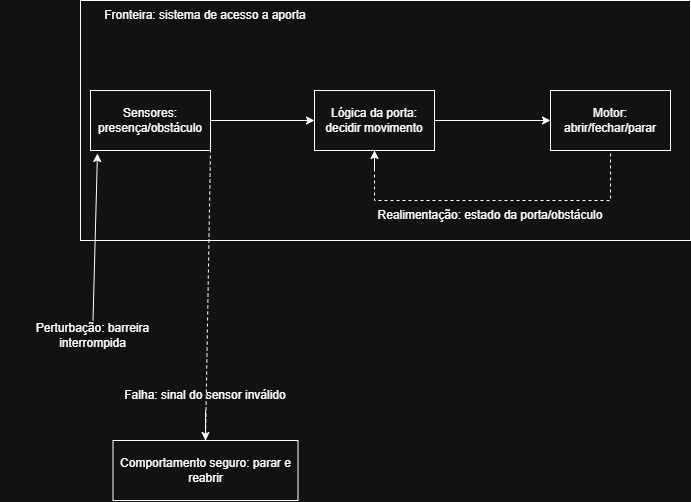

The diagram above was exported from draw.io. Its source (the exported page's mxGraphModel, read from the mxfile embedded in the PNG):
<mxGraphModel dx="1414" dy="721" grid="1" gridSize="10" guides="1" tooltips="1" connect="1" arrows="1" fold="1" page="1" pageScale="1" pageWidth="827" pageHeight="1169" math="0" shadow="0">
  <root>
    <mxCell id="0" />
    <mxCell id="1" parent="0" />
    <mxCell id="G8m7z6Bm6PqeMFxDf82d-1" parent="1" style="rounded=0;whiteSpace=wrap;html=1;" value="" vertex="1">
      <mxGeometry height="240" width="610" x="120" y="200" as="geometry" />
    </mxCell>
    <mxCell id="G8m7z6Bm6PqeMFxDf82d-2" parent="1" style="rounded=0;whiteSpace=wrap;html=1;" value="Sensores:&lt;div&gt;presença/obstáculo&lt;/div&gt;" vertex="1">
      <mxGeometry height="60" width="120" x="130" y="290" as="geometry" />
    </mxCell>
    <mxCell id="G8m7z6Bm6PqeMFxDf82d-3" parent="1" style="rounded=0;whiteSpace=wrap;html=1;" value="Lógica da porta:&lt;div&gt;decidir movimento&lt;/div&gt;" vertex="1">
      <mxGeometry height="60" width="120" x="354" y="290" as="geometry" />
    </mxCell>
    <mxCell id="G8m7z6Bm6PqeMFxDf82d-4" parent="1" style="rounded=0;whiteSpace=wrap;html=1;" value="Motor:&lt;div&gt;abrir/fechar/parar&lt;/div&gt;" vertex="1">
      <mxGeometry height="60" width="120" x="590" y="290" as="geometry" />
    </mxCell>
    <mxCell id="G8m7z6Bm6PqeMFxDf82d-5" parent="1" style="text;html=1;whiteSpace=wrap;strokeColor=none;fillColor=none;align=center;verticalAlign=middle;rounded=0;" value="Fronteira: sistema de acesso a aporta" vertex="1">
      <mxGeometry height="30" width="250" x="120" y="200" as="geometry" />
    </mxCell>
    <mxCell id="G8m7z6Bm6PqeMFxDf82d-6" edge="1" parent="1" source="G8m7z6Bm6PqeMFxDf82d-2" style="endArrow=classic;html=1;rounded=0;exitX=1;exitY=0.5;exitDx=0;exitDy=0;entryX=0;entryY=0.5;entryDx=0;entryDy=0;" target="G8m7z6Bm6PqeMFxDf82d-3" value="">
      <mxGeometry height="50" relative="1" width="50" as="geometry">
        <mxPoint x="390" y="560" as="sourcePoint" />
        <mxPoint x="440" y="510" as="targetPoint" />
      </mxGeometry>
    </mxCell>
    <mxCell id="G8m7z6Bm6PqeMFxDf82d-7" edge="1" parent="1" source="G8m7z6Bm6PqeMFxDf82d-3" style="endArrow=classic;html=1;rounded=0;entryX=0;entryY=0.5;entryDx=0;entryDy=0;exitX=1;exitY=0.5;exitDx=0;exitDy=0;" target="G8m7z6Bm6PqeMFxDf82d-4" value="">
      <mxGeometry height="50" relative="1" width="50" as="geometry">
        <mxPoint x="340" y="530" as="sourcePoint" />
        <mxPoint x="440" y="510" as="targetPoint" />
      </mxGeometry>
    </mxCell>
    <mxCell id="G8m7z6Bm6PqeMFxDf82d-8" edge="1" parent="1" source="G8m7z6Bm6PqeMFxDf82d-3" style="endArrow=none;dashed=1;html=1;rounded=0;entryX=0.5;entryY=1;entryDx=0;entryDy=0;exitX=0.5;exitY=1;exitDx=0;exitDy=0;" target="G8m7z6Bm6PqeMFxDf82d-4" value="">
      <mxGeometry height="50" relative="1" width="50" as="geometry">
        <Array as="points">
          <mxPoint x="414" y="400" />
          <mxPoint x="540" y="400" />
          <mxPoint x="650" y="400" />
        </Array>
        <mxPoint x="390" y="560" as="sourcePoint" />
        <mxPoint x="440" y="510" as="targetPoint" />
      </mxGeometry>
    </mxCell>
    <mxCell id="G8m7z6Bm6PqeMFxDf82d-9" edge="1" parent="1" style="endArrow=classic;html=1;rounded=0;entryX=0.5;entryY=1;entryDx=0;entryDy=0;" target="G8m7z6Bm6PqeMFxDf82d-3" value="">
      <mxGeometry height="50" relative="1" width="50" as="geometry">
        <mxPoint x="414" y="370" as="sourcePoint" />
        <mxPoint x="440" y="510" as="targetPoint" />
      </mxGeometry>
    </mxCell>
    <mxCell id="G8m7z6Bm6PqeMFxDf82d-10" parent="1" style="text;html=1;whiteSpace=wrap;strokeColor=none;fillColor=none;align=center;verticalAlign=middle;rounded=0;" value="Realimentação: estado da porta/obstáculo" vertex="1">
      <mxGeometry height="30" width="240" x="410" y="400" as="geometry" />
    </mxCell>
    <mxCell id="G8m7z6Bm6PqeMFxDf82d-11" edge="1" parent="1" source="G8m7z6Bm6PqeMFxDf82d-17" style="endArrow=none;dashed=1;html=1;rounded=0;entryX=1;entryY=1;entryDx=0;entryDy=0;exitX=0.5;exitY=0;exitDx=0;exitDy=0;" target="G8m7z6Bm6PqeMFxDf82d-2" value="">
      <mxGeometry height="50" relative="1" width="50" as="geometry">
        <mxPoint x="590" y="500" as="sourcePoint" />
        <mxPoint x="440" y="490" as="targetPoint" />
      </mxGeometry>
    </mxCell>
    <mxCell id="G8m7z6Bm6PqeMFxDf82d-12" parent="1" style="text;html=1;whiteSpace=wrap;strokeColor=none;fillColor=none;align=center;verticalAlign=middle;rounded=0;" value="Falha: sinal do sensor inválido" vertex="1">
      <mxGeometry height="30" width="170" x="160" y="580" as="geometry" />
    </mxCell>
    <mxCell id="G8m7z6Bm6PqeMFxDf82d-13" edge="1" parent="1" source="G8m7z6Bm6PqeMFxDf82d-12" style="endArrow=classic;html=1;rounded=0;exitX=0.5;exitY=1;exitDx=0;exitDy=0;entryX=0.5;entryY=0;entryDx=0;entryDy=0;" target="G8m7z6Bm6PqeMFxDf82d-17" value="">
      <mxGeometry height="50" relative="1" width="50" as="geometry">
        <mxPoint x="390" y="520" as="sourcePoint" />
        <mxPoint x="595" y="550" as="targetPoint" />
      </mxGeometry>
    </mxCell>
    <mxCell id="G8m7z6Bm6PqeMFxDf82d-17" parent="1" style="rounded=0;whiteSpace=wrap;html=1;" value="Comportamento seguro: parar e reabrir" vertex="1">
      <mxGeometry height="60" width="185" x="152.5" y="640" as="geometry" />
    </mxCell>
    <mxCell id="G8m7z6Bm6PqeMFxDf82d-18" edge="1" parent="1" source="G8m7z6Bm6PqeMFxDf82d-19" style="endArrow=classic;html=1;rounded=0;entryX=0.058;entryY=1.05;entryDx=0;entryDy=0;exitX=0.5;exitY=0;exitDx=0;exitDy=0;entryPerimeter=0;" target="G8m7z6Bm6PqeMFxDf82d-2" value="">
      <mxGeometry height="50" relative="1" width="50" as="geometry">
        <mxPoint x="190" y="520" as="sourcePoint" />
        <mxPoint x="440" y="450" as="targetPoint" />
      </mxGeometry>
    </mxCell>
    <mxCell id="G8m7z6Bm6PqeMFxDf82d-19" parent="1" style="text;html=1;whiteSpace=wrap;strokeColor=none;fillColor=none;align=center;verticalAlign=middle;rounded=0;" value="Perturbação: barreira interrompida" vertex="1">
      <mxGeometry height="30" width="185" x="40" y="520" as="geometry" />
    </mxCell>
  </root>
</mxGraphModel>